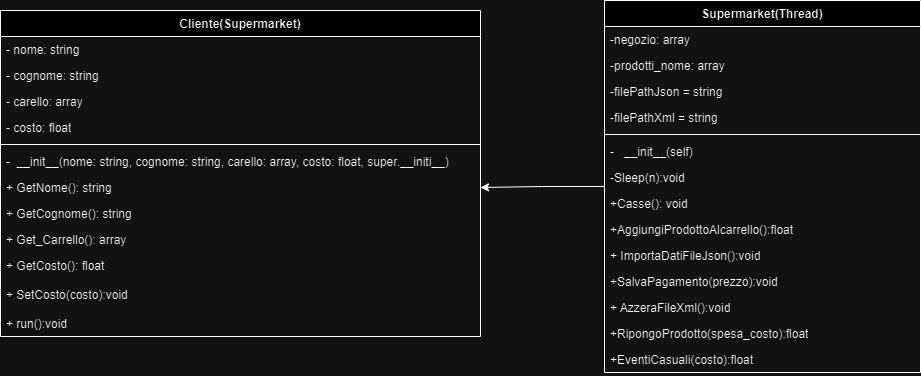

The diagram above was exported from draw.io. Its source (the exported page's mxGraphModel, read from the mxfile embedded in the PNG):
<mxGraphModel dx="1747" dy="1472" grid="1" gridSize="10" guides="1" tooltips="1" connect="1" arrows="1" fold="1" page="1" pageScale="1" pageWidth="827" pageHeight="1169" math="0" shadow="0">
  <root>
    <mxCell id="0" />
    <mxCell id="1" parent="0" />
    <mxCell id="4CucYcLi7qgc71mj-M3i-10" value="Cliente(Supermarket)" style="swimlane;fontStyle=1;align=center;verticalAlign=top;childLayout=stackLayout;horizontal=1;startSize=26;horizontalStack=0;resizeParent=1;resizeParentMax=0;resizeLast=0;collapsible=1;marginBottom=0;whiteSpace=wrap;html=1;" parent="1" vertex="1">
      <mxGeometry x="-140" y="150" width="480" height="326" as="geometry" />
    </mxCell>
    <mxCell id="4CucYcLi7qgc71mj-M3i-17" value="- nome: string" style="text;strokeColor=none;fillColor=none;align=left;verticalAlign=top;spacingLeft=4;spacingRight=4;overflow=hidden;rotatable=0;points=[[0,0.5],[1,0.5]];portConstraint=eastwest;whiteSpace=wrap;html=1;" parent="4CucYcLi7qgc71mj-M3i-10" vertex="1">
      <mxGeometry y="26" width="480" height="26" as="geometry" />
    </mxCell>
    <mxCell id="4CucYcLi7qgc71mj-M3i-18" value="- cognome: string" style="text;strokeColor=none;fillColor=none;align=left;verticalAlign=top;spacingLeft=4;spacingRight=4;overflow=hidden;rotatable=0;points=[[0,0.5],[1,0.5]];portConstraint=eastwest;whiteSpace=wrap;html=1;" parent="4CucYcLi7qgc71mj-M3i-10" vertex="1">
      <mxGeometry y="52" width="480" height="26" as="geometry" />
    </mxCell>
    <mxCell id="4CucYcLi7qgc71mj-M3i-19" value="- carello: array" style="text;strokeColor=none;fillColor=none;align=left;verticalAlign=top;spacingLeft=4;spacingRight=4;overflow=hidden;rotatable=0;points=[[0,0.5],[1,0.5]];portConstraint=eastwest;whiteSpace=wrap;html=1;" parent="4CucYcLi7qgc71mj-M3i-10" vertex="1">
      <mxGeometry y="78" width="480" height="26" as="geometry" />
    </mxCell>
    <mxCell id="4CucYcLi7qgc71mj-M3i-20" value="- costo: float" style="text;strokeColor=none;fillColor=none;align=left;verticalAlign=top;spacingLeft=4;spacingRight=4;overflow=hidden;rotatable=0;points=[[0,0.5],[1,0.5]];portConstraint=eastwest;whiteSpace=wrap;html=1;" parent="4CucYcLi7qgc71mj-M3i-10" vertex="1">
      <mxGeometry y="104" width="480" height="26" as="geometry" />
    </mxCell>
    <mxCell id="4CucYcLi7qgc71mj-M3i-12" value="" style="line;strokeWidth=1;fillColor=none;align=left;verticalAlign=middle;spacingTop=-1;spacingLeft=3;spacingRight=3;rotatable=0;labelPosition=right;points=[];portConstraint=eastwest;strokeColor=inherit;" parent="4CucYcLi7qgc71mj-M3i-10" vertex="1">
      <mxGeometry y="130" width="480" height="8" as="geometry" />
    </mxCell>
    <mxCell id="nOn0qd3jOutAWCC7OBNA-1" value="-&amp;nbsp; __init__(nome: string, cognome: string, carello: array, costo: float, super.__initi__)&amp;nbsp;" style="text;strokeColor=none;fillColor=none;align=left;verticalAlign=top;spacingLeft=4;spacingRight=4;overflow=hidden;rotatable=0;points=[[0,0.5],[1,0.5]];portConstraint=eastwest;whiteSpace=wrap;html=1;" parent="4CucYcLi7qgc71mj-M3i-10" vertex="1">
      <mxGeometry y="138" width="480" height="26" as="geometry" />
    </mxCell>
    <mxCell id="4CucYcLi7qgc71mj-M3i-16" value="+ GetNome(): string" style="text;strokeColor=none;fillColor=none;align=left;verticalAlign=top;spacingLeft=4;spacingRight=4;overflow=hidden;rotatable=0;points=[[0,0.5],[1,0.5]];portConstraint=eastwest;whiteSpace=wrap;html=1;" parent="4CucYcLi7qgc71mj-M3i-10" vertex="1">
      <mxGeometry y="164" width="480" height="26" as="geometry" />
    </mxCell>
    <mxCell id="4CucYcLi7qgc71mj-M3i-21" value="+ GetCognome(): string" style="text;strokeColor=none;fillColor=none;align=left;verticalAlign=top;spacingLeft=4;spacingRight=4;overflow=hidden;rotatable=0;points=[[0,0.5],[1,0.5]];portConstraint=eastwest;whiteSpace=wrap;html=1;" parent="4CucYcLi7qgc71mj-M3i-10" vertex="1">
      <mxGeometry y="190" width="480" height="26" as="geometry" />
    </mxCell>
    <mxCell id="4CucYcLi7qgc71mj-M3i-22" value="+ Get_Carrello(): array&amp;nbsp;" style="text;strokeColor=none;fillColor=none;align=left;verticalAlign=top;spacingLeft=4;spacingRight=4;overflow=hidden;rotatable=0;points=[[0,0.5],[1,0.5]];portConstraint=eastwest;whiteSpace=wrap;html=1;" parent="4CucYcLi7qgc71mj-M3i-10" vertex="1">
      <mxGeometry y="216" width="480" height="26" as="geometry" />
    </mxCell>
    <mxCell id="4CucYcLi7qgc71mj-M3i-13" value="+ GetCosto(): float&lt;br&gt;&lt;br&gt;+ SetCosto(costo):void" style="text;strokeColor=none;fillColor=none;align=left;verticalAlign=top;spacingLeft=4;spacingRight=4;overflow=hidden;rotatable=0;points=[[0,0.5],[1,0.5]];portConstraint=eastwest;whiteSpace=wrap;html=1;" parent="4CucYcLi7qgc71mj-M3i-10" vertex="1">
      <mxGeometry y="242" width="480" height="58" as="geometry" />
    </mxCell>
    <mxCell id="NJRzCC06LLtaf6UxLzBM-1" value="+ run():void" style="text;strokeColor=none;fillColor=none;align=left;verticalAlign=top;spacingLeft=4;spacingRight=4;overflow=hidden;rotatable=0;points=[[0,0.5],[1,0.5]];portConstraint=eastwest;whiteSpace=wrap;html=1;" vertex="1" parent="4CucYcLi7qgc71mj-M3i-10">
      <mxGeometry y="300" width="480" height="26" as="geometry" />
    </mxCell>
    <mxCell id="NJRzCC06LLtaf6UxLzBM-4" style="edgeStyle=orthogonalEdgeStyle;rounded=0;orthogonalLoop=1;jettySize=auto;html=1;entryX=1;entryY=0.5;entryDx=0;entryDy=0;" edge="1" parent="1" source="4CucYcLi7qgc71mj-M3i-23" target="4CucYcLi7qgc71mj-M3i-16">
      <mxGeometry relative="1" as="geometry" />
    </mxCell>
    <mxCell id="4CucYcLi7qgc71mj-M3i-23" value="Supermarket(Thread)" style="swimlane;fontStyle=1;align=center;verticalAlign=top;childLayout=stackLayout;horizontal=1;startSize=26;horizontalStack=0;resizeParent=1;resizeParentMax=0;resizeLast=0;collapsible=1;marginBottom=0;whiteSpace=wrap;html=1;" parent="1" vertex="1">
      <mxGeometry x="464" y="140" width="316" height="372" as="geometry" />
    </mxCell>
    <mxCell id="4CucYcLi7qgc71mj-M3i-24" value="-negozio: array" style="text;strokeColor=none;fillColor=none;align=left;verticalAlign=top;spacingLeft=4;spacingRight=4;overflow=hidden;rotatable=0;points=[[0,0.5],[1,0.5]];portConstraint=eastwest;whiteSpace=wrap;html=1;" parent="4CucYcLi7qgc71mj-M3i-23" vertex="1">
      <mxGeometry y="26" width="316" height="26" as="geometry" />
    </mxCell>
    <mxCell id="4CucYcLi7qgc71mj-M3i-27" value="-prodotti_nome: array" style="text;strokeColor=none;fillColor=none;align=left;verticalAlign=top;spacingLeft=4;spacingRight=4;overflow=hidden;rotatable=0;points=[[0,0.5],[1,0.5]];portConstraint=eastwest;whiteSpace=wrap;html=1;" parent="4CucYcLi7qgc71mj-M3i-23" vertex="1">
      <mxGeometry y="52" width="316" height="26" as="geometry" />
    </mxCell>
    <mxCell id="4CucYcLi7qgc71mj-M3i-25" value="-filePathJson = string" style="text;strokeColor=none;fillColor=none;align=left;verticalAlign=top;spacingLeft=4;spacingRight=4;overflow=hidden;rotatable=0;points=[[0,0.5],[1,0.5]];portConstraint=eastwest;whiteSpace=wrap;html=1;" parent="4CucYcLi7qgc71mj-M3i-23" vertex="1">
      <mxGeometry y="78" width="316" height="26" as="geometry" />
    </mxCell>
    <mxCell id="4CucYcLi7qgc71mj-M3i-26" value="-filePathXml = string" style="text;strokeColor=none;fillColor=none;align=left;verticalAlign=top;spacingLeft=4;spacingRight=4;overflow=hidden;rotatable=0;points=[[0,0.5],[1,0.5]];portConstraint=eastwest;whiteSpace=wrap;html=1;" parent="4CucYcLi7qgc71mj-M3i-23" vertex="1">
      <mxGeometry y="104" width="316" height="26" as="geometry" />
    </mxCell>
    <mxCell id="4CucYcLi7qgc71mj-M3i-29" value="" style="line;strokeWidth=1;fillColor=none;align=left;verticalAlign=middle;spacingTop=-1;spacingLeft=3;spacingRight=3;rotatable=0;labelPosition=right;points=[];portConstraint=eastwest;strokeColor=inherit;" parent="4CucYcLi7qgc71mj-M3i-23" vertex="1">
      <mxGeometry y="130" width="316" height="8" as="geometry" />
    </mxCell>
    <mxCell id="4CucYcLi7qgc71mj-M3i-30" value="-&amp;nbsp; &amp;nbsp;__init__(self)" style="text;strokeColor=none;fillColor=none;align=left;verticalAlign=top;spacingLeft=4;spacingRight=4;overflow=hidden;rotatable=0;points=[[0,0.5],[1,0.5]];portConstraint=eastwest;whiteSpace=wrap;html=1;" parent="4CucYcLi7qgc71mj-M3i-23" vertex="1">
      <mxGeometry y="138" width="316" height="26" as="geometry" />
    </mxCell>
    <mxCell id="nOn0qd3jOutAWCC7OBNA-5" value="-Sleep(n):void" style="text;strokeColor=none;fillColor=none;align=left;verticalAlign=top;spacingLeft=4;spacingRight=4;overflow=hidden;rotatable=0;points=[[0,0.5],[1,0.5]];portConstraint=eastwest;whiteSpace=wrap;html=1;" parent="4CucYcLi7qgc71mj-M3i-23" vertex="1">
      <mxGeometry y="164" width="316" height="26" as="geometry" />
    </mxCell>
    <mxCell id="4CucYcLi7qgc71mj-M3i-31" value="+Casse(): void" style="text;strokeColor=none;fillColor=none;align=left;verticalAlign=top;spacingLeft=4;spacingRight=4;overflow=hidden;rotatable=0;points=[[0,0.5],[1,0.5]];portConstraint=eastwest;whiteSpace=wrap;html=1;" parent="4CucYcLi7qgc71mj-M3i-23" vertex="1">
      <mxGeometry y="190" width="316" height="26" as="geometry" />
    </mxCell>
    <mxCell id="4CucYcLi7qgc71mj-M3i-32" value="+AggiungiProdottoAlcarrello():float" style="text;strokeColor=none;fillColor=none;align=left;verticalAlign=top;spacingLeft=4;spacingRight=4;overflow=hidden;rotatable=0;points=[[0,0.5],[1,0.5]];portConstraint=eastwest;whiteSpace=wrap;html=1;" parent="4CucYcLi7qgc71mj-M3i-23" vertex="1">
      <mxGeometry y="216" width="316" height="26" as="geometry" />
    </mxCell>
    <mxCell id="4CucYcLi7qgc71mj-M3i-37" value="+&amp;nbsp;ImportaDatiFileJson():void" style="text;strokeColor=none;fillColor=none;align=left;verticalAlign=top;spacingLeft=4;spacingRight=4;overflow=hidden;rotatable=0;points=[[0,0.5],[1,0.5]];portConstraint=eastwest;whiteSpace=wrap;html=1;" parent="4CucYcLi7qgc71mj-M3i-23" vertex="1">
      <mxGeometry y="242" width="316" height="26" as="geometry" />
    </mxCell>
    <mxCell id="4CucYcLi7qgc71mj-M3i-38" value="+SalvaPagamento(prezzo):void" style="text;strokeColor=none;fillColor=none;align=left;verticalAlign=top;spacingLeft=4;spacingRight=4;overflow=hidden;rotatable=0;points=[[0,0.5],[1,0.5]];portConstraint=eastwest;whiteSpace=wrap;html=1;" parent="4CucYcLi7qgc71mj-M3i-23" vertex="1">
      <mxGeometry y="268" width="316" height="26" as="geometry" />
    </mxCell>
    <mxCell id="4CucYcLi7qgc71mj-M3i-33" value="+&amp;nbsp;AzzeraFileXml():void" style="text;strokeColor=none;fillColor=none;align=left;verticalAlign=top;spacingLeft=4;spacingRight=4;overflow=hidden;rotatable=0;points=[[0,0.5],[1,0.5]];portConstraint=eastwest;whiteSpace=wrap;html=1;" parent="4CucYcLi7qgc71mj-M3i-23" vertex="1">
      <mxGeometry y="294" width="316" height="26" as="geometry" />
    </mxCell>
    <mxCell id="NJRzCC06LLtaf6UxLzBM-3" value="+RipongoProdotto(spesa_costo):float" style="text;strokeColor=none;fillColor=none;align=left;verticalAlign=top;spacingLeft=4;spacingRight=4;overflow=hidden;rotatable=0;points=[[0,0.5],[1,0.5]];portConstraint=eastwest;whiteSpace=wrap;html=1;" vertex="1" parent="4CucYcLi7qgc71mj-M3i-23">
      <mxGeometry y="320" width="316" height="26" as="geometry" />
    </mxCell>
    <mxCell id="NJRzCC06LLtaf6UxLzBM-2" value="+EventiCasuali(costo):float" style="text;strokeColor=none;fillColor=none;align=left;verticalAlign=top;spacingLeft=4;spacingRight=4;overflow=hidden;rotatable=0;points=[[0,0.5],[1,0.5]];portConstraint=eastwest;whiteSpace=wrap;html=1;" vertex="1" parent="4CucYcLi7qgc71mj-M3i-23">
      <mxGeometry y="346" width="316" height="26" as="geometry" />
    </mxCell>
  </root>
</mxGraphModel>